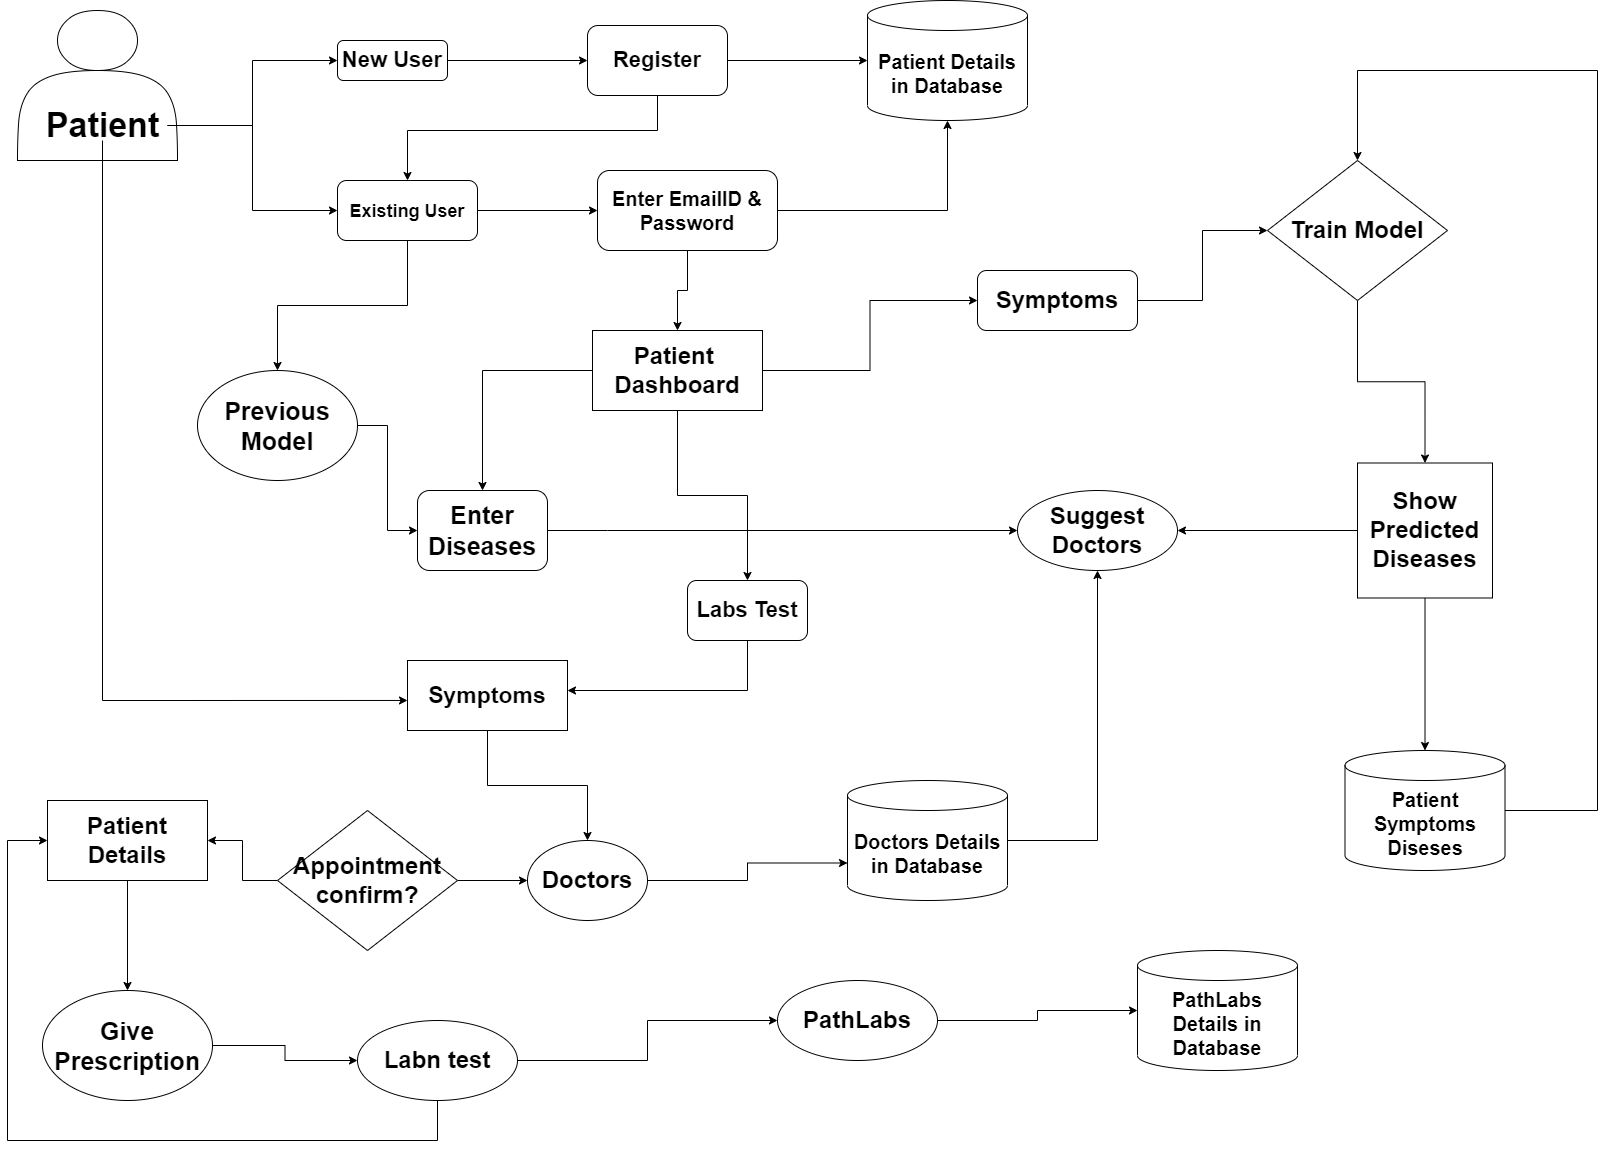

The diagram above was exported from draw.io. Its source (the exported page's mxGraphModel, read from the mxfile embedded in the PNG):
<mxGraphModel dx="4405" dy="3065" grid="1" gridSize="10" guides="1" tooltips="1" connect="1" arrows="1" fold="1" page="1" pageScale="1" pageWidth="850" pageHeight="1100" math="0" shadow="0">
  <root>
    <mxCell id="0" />
    <mxCell id="1" parent="0" />
    <mxCell id="l0T9zrclE68VIG34hyZ9-3" value="" style="shape=actor;whiteSpace=wrap;html=1;" parent="1" vertex="1">
      <mxGeometry x="-430" y="-250" width="160" height="150" as="geometry" />
    </mxCell>
    <mxCell id="l0T9zrclE68VIG34hyZ9-8" style="edgeStyle=orthogonalEdgeStyle;rounded=0;orthogonalLoop=1;jettySize=auto;html=1;entryX=0;entryY=0.5;entryDx=0;entryDy=0;fontSize=15;" parent="1" source="l0T9zrclE68VIG34hyZ9-4" target="l0T9zrclE68VIG34hyZ9-6" edge="1">
      <mxGeometry relative="1" as="geometry" />
    </mxCell>
    <mxCell id="l0T9zrclE68VIG34hyZ9-9" style="edgeStyle=orthogonalEdgeStyle;rounded=0;orthogonalLoop=1;jettySize=auto;html=1;entryX=0;entryY=0.5;entryDx=0;entryDy=0;fontSize=15;" parent="1" source="l0T9zrclE68VIG34hyZ9-4" target="l0T9zrclE68VIG34hyZ9-7" edge="1">
      <mxGeometry relative="1" as="geometry" />
    </mxCell>
    <mxCell id="l0T9zrclE68VIG34hyZ9-62" style="edgeStyle=orthogonalEdgeStyle;rounded=0;orthogonalLoop=1;jettySize=auto;html=1;fontSize=23;entryX=0;entryY=0.571;entryDx=0;entryDy=0;entryPerimeter=0;" parent="1" source="l0T9zrclE68VIG34hyZ9-4" target="l0T9zrclE68VIG34hyZ9-61" edge="1">
      <mxGeometry relative="1" as="geometry">
        <mxPoint x="30" y="500" as="targetPoint" />
        <Array as="points">
          <mxPoint x="-345" y="440" />
        </Array>
      </mxGeometry>
    </mxCell>
    <mxCell id="l0T9zrclE68VIG34hyZ9-4" value="&lt;font size=&quot;1&quot;&gt;&lt;b style=&quot;font-size: 34px&quot;&gt;Patient&lt;/b&gt;&lt;/font&gt;" style="text;html=1;align=center;verticalAlign=middle;resizable=0;points=[];autosize=1;strokeColor=none;fillColor=none;" parent="1" vertex="1">
      <mxGeometry x="-410" y="-150" width="130" height="30" as="geometry" />
    </mxCell>
    <mxCell id="l0T9zrclE68VIG34hyZ9-11" style="edgeStyle=orthogonalEdgeStyle;rounded=0;orthogonalLoop=1;jettySize=auto;html=1;entryX=0;entryY=0.5;entryDx=0;entryDy=0;fontSize=15;" parent="1" source="l0T9zrclE68VIG34hyZ9-6" target="l0T9zrclE68VIG34hyZ9-10" edge="1">
      <mxGeometry relative="1" as="geometry" />
    </mxCell>
    <mxCell id="l0T9zrclE68VIG34hyZ9-6" value="&lt;b&gt;New User&lt;/b&gt;" style="rounded=1;whiteSpace=wrap;html=1;fontSize=22;" parent="1" vertex="1">
      <mxGeometry x="-110" y="-220" width="110" height="40" as="geometry" />
    </mxCell>
    <mxCell id="l0T9zrclE68VIG34hyZ9-13" style="edgeStyle=orthogonalEdgeStyle;rounded=0;orthogonalLoop=1;jettySize=auto;html=1;fontSize=15;" parent="1" source="l0T9zrclE68VIG34hyZ9-7" target="l0T9zrclE68VIG34hyZ9-14" edge="1">
      <mxGeometry relative="1" as="geometry">
        <mxPoint x="110" y="-50" as="targetPoint" />
      </mxGeometry>
    </mxCell>
    <mxCell id="l0T9zrclE68VIG34hyZ9-26" style="edgeStyle=orthogonalEdgeStyle;rounded=0;orthogonalLoop=1;jettySize=auto;html=1;exitX=0.5;exitY=1;exitDx=0;exitDy=0;fontSize=18;" parent="1" source="l0T9zrclE68VIG34hyZ9-7" target="l0T9zrclE68VIG34hyZ9-23" edge="1">
      <mxGeometry relative="1" as="geometry" />
    </mxCell>
    <mxCell id="l0T9zrclE68VIG34hyZ9-7" value="&lt;font size=&quot;1&quot;&gt;&lt;b style=&quot;font-size: 18px&quot;&gt;Existing User&lt;/b&gt;&lt;/font&gt;" style="rounded=1;whiteSpace=wrap;html=1;fontSize=22;" parent="1" vertex="1">
      <mxGeometry x="-110" y="-80" width="140" height="60" as="geometry" />
    </mxCell>
    <mxCell id="l0T9zrclE68VIG34hyZ9-16" style="edgeStyle=orthogonalEdgeStyle;rounded=0;orthogonalLoop=1;jettySize=auto;html=1;entryX=0;entryY=0.5;entryDx=0;entryDy=0;entryPerimeter=0;fontSize=15;" parent="1" source="l0T9zrclE68VIG34hyZ9-10" target="l0T9zrclE68VIG34hyZ9-15" edge="1">
      <mxGeometry relative="1" as="geometry" />
    </mxCell>
    <mxCell id="l0T9zrclE68VIG34hyZ9-27" style="edgeStyle=orthogonalEdgeStyle;rounded=0;orthogonalLoop=1;jettySize=auto;html=1;fontSize=18;" parent="1" source="l0T9zrclE68VIG34hyZ9-10" target="l0T9zrclE68VIG34hyZ9-7" edge="1">
      <mxGeometry relative="1" as="geometry">
        <Array as="points">
          <mxPoint x="210" y="-130" />
          <mxPoint x="-40" y="-130" />
        </Array>
      </mxGeometry>
    </mxCell>
    <mxCell id="l0T9zrclE68VIG34hyZ9-10" value="&lt;b&gt;Register&lt;/b&gt;" style="rounded=1;whiteSpace=wrap;html=1;fontSize=22;" parent="1" vertex="1">
      <mxGeometry x="140" y="-235" width="140" height="70" as="geometry" />
    </mxCell>
    <mxCell id="l0T9zrclE68VIG34hyZ9-17" style="edgeStyle=orthogonalEdgeStyle;rounded=0;orthogonalLoop=1;jettySize=auto;html=1;entryX=0.5;entryY=1;entryDx=0;entryDy=0;entryPerimeter=0;fontSize=15;" parent="1" source="l0T9zrclE68VIG34hyZ9-14" target="l0T9zrclE68VIG34hyZ9-15" edge="1">
      <mxGeometry relative="1" as="geometry" />
    </mxCell>
    <mxCell id="l0T9zrclE68VIG34hyZ9-18" style="edgeStyle=orthogonalEdgeStyle;rounded=0;orthogonalLoop=1;jettySize=auto;html=1;fontSize=15;" parent="1" source="l0T9zrclE68VIG34hyZ9-14" target="l0T9zrclE68VIG34hyZ9-19" edge="1">
      <mxGeometry relative="1" as="geometry">
        <mxPoint x="160.00000000000023" y="60" as="targetPoint" />
      </mxGeometry>
    </mxCell>
    <mxCell id="l0T9zrclE68VIG34hyZ9-14" value="&lt;b&gt;&lt;font style=&quot;font-size: 20px&quot;&gt;Enter EmailID &amp;amp; Password&lt;/font&gt;&lt;/b&gt;" style="rounded=1;whiteSpace=wrap;html=1;fontSize=15;" parent="1" vertex="1">
      <mxGeometry x="150" y="-90" width="180" height="80" as="geometry" />
    </mxCell>
    <mxCell id="l0T9zrclE68VIG34hyZ9-15" value="&lt;b&gt;&lt;font style=&quot;font-size: 20px&quot;&gt;Patient Details in Database&lt;/font&gt;&lt;/b&gt;" style="shape=cylinder3;whiteSpace=wrap;html=1;boundedLbl=1;backgroundOutline=1;size=15;fontSize=15;" parent="1" vertex="1">
      <mxGeometry x="420" y="-260" width="160" height="120" as="geometry" />
    </mxCell>
    <mxCell id="l0T9zrclE68VIG34hyZ9-24" style="edgeStyle=orthogonalEdgeStyle;rounded=0;orthogonalLoop=1;jettySize=auto;html=1;entryX=0.5;entryY=0;entryDx=0;entryDy=0;fontSize=25;" parent="1" source="l0T9zrclE68VIG34hyZ9-19" target="l0T9zrclE68VIG34hyZ9-21" edge="1">
      <mxGeometry relative="1" as="geometry" />
    </mxCell>
    <mxCell id="l0T9zrclE68VIG34hyZ9-33" style="edgeStyle=orthogonalEdgeStyle;rounded=0;orthogonalLoop=1;jettySize=auto;html=1;fontSize=24;" parent="1" source="l0T9zrclE68VIG34hyZ9-19" target="l0T9zrclE68VIG34hyZ9-34" edge="1">
      <mxGeometry relative="1" as="geometry">
        <mxPoint x="300.0000000000002" y="310" as="targetPoint" />
      </mxGeometry>
    </mxCell>
    <mxCell id="l0T9zrclE68VIG34hyZ9-58" style="edgeStyle=orthogonalEdgeStyle;rounded=0;orthogonalLoop=1;jettySize=auto;html=1;fontSize=22;" parent="1" source="l0T9zrclE68VIG34hyZ9-19" target="l0T9zrclE68VIG34hyZ9-59" edge="1">
      <mxGeometry relative="1" as="geometry">
        <mxPoint x="300" y="350" as="targetPoint" />
      </mxGeometry>
    </mxCell>
    <mxCell id="l0T9zrclE68VIG34hyZ9-19" value="&lt;font style=&quot;font-size: 24px&quot;&gt;&lt;b&gt;Patient&amp;nbsp; Dashboard&lt;/b&gt;&lt;/font&gt;" style="rounded=0;whiteSpace=wrap;html=1;fontSize=15;" parent="1" vertex="1">
      <mxGeometry x="145" y="70" width="170" height="80" as="geometry" />
    </mxCell>
    <mxCell id="l0T9zrclE68VIG34hyZ9-28" style="edgeStyle=orthogonalEdgeStyle;rounded=0;orthogonalLoop=1;jettySize=auto;html=1;fontSize=20;exitX=1;exitY=0.5;exitDx=0;exitDy=0;" parent="1" source="l0T9zrclE68VIG34hyZ9-21" target="l0T9zrclE68VIG34hyZ9-29" edge="1">
      <mxGeometry relative="1" as="geometry">
        <mxPoint x="390" y="270" as="targetPoint" />
        <Array as="points">
          <mxPoint x="160" y="270" />
          <mxPoint x="160" y="270" />
        </Array>
      </mxGeometry>
    </mxCell>
    <mxCell id="l0T9zrclE68VIG34hyZ9-21" value="&lt;font style=&quot;font-size: 25px&quot;&gt;&lt;b&gt;Enter Diseases&lt;/b&gt;&lt;/font&gt;" style="rounded=1;whiteSpace=wrap;html=1;fontSize=24;" parent="1" vertex="1">
      <mxGeometry x="-30" y="230" width="130" height="80" as="geometry" />
    </mxCell>
    <mxCell id="l0T9zrclE68VIG34hyZ9-25" style="edgeStyle=orthogonalEdgeStyle;rounded=0;orthogonalLoop=1;jettySize=auto;html=1;entryX=0;entryY=0.5;entryDx=0;entryDy=0;fontSize=18;" parent="1" source="l0T9zrclE68VIG34hyZ9-23" target="l0T9zrclE68VIG34hyZ9-21" edge="1">
      <mxGeometry relative="1" as="geometry" />
    </mxCell>
    <mxCell id="l0T9zrclE68VIG34hyZ9-23" value="&lt;b&gt;Previous Model&lt;/b&gt;" style="ellipse;whiteSpace=wrap;html=1;fontSize=25;" parent="1" vertex="1">
      <mxGeometry x="-250" y="110" width="160" height="110" as="geometry" />
    </mxCell>
    <mxCell id="l0T9zrclE68VIG34hyZ9-29" value="&lt;font style=&quot;font-size: 24px&quot;&gt;&lt;b&gt;Suggest Doctors&lt;/b&gt;&lt;/font&gt;" style="ellipse;whiteSpace=wrap;html=1;fontSize=20;" parent="1" vertex="1">
      <mxGeometry x="570" y="230" width="160" height="80" as="geometry" />
    </mxCell>
    <mxCell id="l0T9zrclE68VIG34hyZ9-32" style="edgeStyle=orthogonalEdgeStyle;rounded=0;orthogonalLoop=1;jettySize=auto;html=1;entryX=0.5;entryY=1;entryDx=0;entryDy=0;fontSize=24;" parent="1" source="l0T9zrclE68VIG34hyZ9-31" target="l0T9zrclE68VIG34hyZ9-29" edge="1">
      <mxGeometry relative="1" as="geometry" />
    </mxCell>
    <mxCell id="l0T9zrclE68VIG34hyZ9-31" value="&lt;b&gt;&lt;font style=&quot;font-size: 20px&quot;&gt;Doctors Details in Database&lt;/font&gt;&lt;/b&gt;" style="shape=cylinder3;whiteSpace=wrap;html=1;boundedLbl=1;backgroundOutline=1;size=15;fontSize=15;" parent="1" vertex="1">
      <mxGeometry x="400" y="520" width="160" height="120" as="geometry" />
    </mxCell>
    <mxCell id="l0T9zrclE68VIG34hyZ9-43" style="edgeStyle=orthogonalEdgeStyle;rounded=0;orthogonalLoop=1;jettySize=auto;html=1;fontSize=24;" parent="1" source="l0T9zrclE68VIG34hyZ9-34" target="l0T9zrclE68VIG34hyZ9-44" edge="1">
      <mxGeometry relative="1" as="geometry">
        <mxPoint x="800" y="40" as="targetPoint" />
      </mxGeometry>
    </mxCell>
    <mxCell id="l0T9zrclE68VIG34hyZ9-34" value="&lt;b&gt;Symptoms&lt;/b&gt;" style="rounded=1;whiteSpace=wrap;html=1;fontSize=24;" parent="1" vertex="1">
      <mxGeometry x="530" y="10" width="160" height="60" as="geometry" />
    </mxCell>
    <mxCell id="l0T9zrclE68VIG34hyZ9-49" style="edgeStyle=orthogonalEdgeStyle;rounded=0;orthogonalLoop=1;jettySize=auto;html=1;fontSize=24;" parent="1" source="l0T9zrclE68VIG34hyZ9-44" target="l0T9zrclE68VIG34hyZ9-50" edge="1">
      <mxGeometry relative="1" as="geometry">
        <mxPoint x="910" y="210" as="targetPoint" />
      </mxGeometry>
    </mxCell>
    <mxCell id="l0T9zrclE68VIG34hyZ9-44" value="&lt;b&gt;Train Model&lt;/b&gt;" style="rhombus;whiteSpace=wrap;html=1;fontSize=24;" parent="1" vertex="1">
      <mxGeometry x="820" y="-100" width="180" height="140" as="geometry" />
    </mxCell>
    <mxCell id="l0T9zrclE68VIG34hyZ9-53" style="edgeStyle=orthogonalEdgeStyle;rounded=0;orthogonalLoop=1;jettySize=auto;html=1;fontSize=24;" parent="1" source="l0T9zrclE68VIG34hyZ9-50" target="l0T9zrclE68VIG34hyZ9-29" edge="1">
      <mxGeometry relative="1" as="geometry" />
    </mxCell>
    <mxCell id="l0T9zrclE68VIG34hyZ9-55" style="edgeStyle=orthogonalEdgeStyle;rounded=0;orthogonalLoop=1;jettySize=auto;html=1;fontSize=24;" parent="1" source="l0T9zrclE68VIG34hyZ9-50" edge="1">
      <mxGeometry relative="1" as="geometry">
        <mxPoint x="977.5" y="490" as="targetPoint" />
      </mxGeometry>
    </mxCell>
    <mxCell id="l0T9zrclE68VIG34hyZ9-50" value="&lt;b&gt;Show Predicted Diseases&lt;/b&gt;" style="whiteSpace=wrap;html=1;aspect=fixed;fontSize=24;" parent="1" vertex="1">
      <mxGeometry x="910" y="202.5" width="135" height="135" as="geometry" />
    </mxCell>
    <mxCell id="l0T9zrclE68VIG34hyZ9-67" style="edgeStyle=orthogonalEdgeStyle;rounded=0;orthogonalLoop=1;jettySize=auto;html=1;entryX=0.5;entryY=0;entryDx=0;entryDy=0;fontSize=24;" parent="1" source="l0T9zrclE68VIG34hyZ9-56" target="l0T9zrclE68VIG34hyZ9-44" edge="1">
      <mxGeometry relative="1" as="geometry">
        <Array as="points">
          <mxPoint x="1150" y="550" />
          <mxPoint x="1150" y="-190" />
          <mxPoint x="910" y="-190" />
        </Array>
      </mxGeometry>
    </mxCell>
    <mxCell id="l0T9zrclE68VIG34hyZ9-56" value="&lt;span style=&quot;font-size: 20px&quot;&gt;&lt;b&gt;Patient Symptoms Diseses&lt;/b&gt;&lt;/span&gt;" style="shape=cylinder3;whiteSpace=wrap;html=1;boundedLbl=1;backgroundOutline=1;size=15;fontSize=15;" parent="1" vertex="1">
      <mxGeometry x="897.5" y="490" width="160" height="120" as="geometry" />
    </mxCell>
    <mxCell id="l0T9zrclE68VIG34hyZ9-60" style="edgeStyle=orthogonalEdgeStyle;rounded=0;orthogonalLoop=1;jettySize=auto;html=1;fontSize=22;" parent="1" source="l0T9zrclE68VIG34hyZ9-59" target="l0T9zrclE68VIG34hyZ9-61" edge="1">
      <mxGeometry relative="1" as="geometry">
        <mxPoint x="120" y="520" as="targetPoint" />
        <Array as="points">
          <mxPoint x="300" y="430" />
          <mxPoint x="120" y="430" />
        </Array>
      </mxGeometry>
    </mxCell>
    <mxCell id="l0T9zrclE68VIG34hyZ9-59" value="&lt;b&gt;Labs Test&lt;/b&gt;" style="rounded=1;whiteSpace=wrap;html=1;fontSize=22;" parent="1" vertex="1">
      <mxGeometry x="240" y="320" width="120" height="60" as="geometry" />
    </mxCell>
    <mxCell id="l0T9zrclE68VIG34hyZ9-64" style="edgeStyle=orthogonalEdgeStyle;rounded=0;orthogonalLoop=1;jettySize=auto;html=1;fontSize=23;" parent="1" source="l0T9zrclE68VIG34hyZ9-61" target="l0T9zrclE68VIG34hyZ9-65" edge="1">
      <mxGeometry relative="1" as="geometry">
        <mxPoint x="40" y="550" as="targetPoint" />
      </mxGeometry>
    </mxCell>
    <mxCell id="l0T9zrclE68VIG34hyZ9-61" value="&lt;b&gt;&lt;font style=&quot;font-size: 23px&quot;&gt;Symptoms&lt;/font&gt;&lt;/b&gt;" style="rounded=0;whiteSpace=wrap;html=1;fontSize=22;" parent="1" vertex="1">
      <mxGeometry x="-40" y="400" width="160" height="70" as="geometry" />
    </mxCell>
    <mxCell id="enQ71aA4CwFRUGi5Cq9Z-6" style="edgeStyle=orthogonalEdgeStyle;rounded=0;orthogonalLoop=1;jettySize=auto;html=1;entryX=0;entryY=0;entryDx=0;entryDy=82.5;entryPerimeter=0;" edge="1" parent="1" source="l0T9zrclE68VIG34hyZ9-65" target="l0T9zrclE68VIG34hyZ9-31">
      <mxGeometry relative="1" as="geometry" />
    </mxCell>
    <mxCell id="l0T9zrclE68VIG34hyZ9-65" value="&lt;font style=&quot;font-size: 24px&quot;&gt;&lt;b&gt;Doctors&lt;/b&gt;&lt;/font&gt;" style="ellipse;whiteSpace=wrap;html=1;fontSize=23;" parent="1" vertex="1">
      <mxGeometry x="80" y="580" width="120" height="80" as="geometry" />
    </mxCell>
    <mxCell id="enQ71aA4CwFRUGi5Cq9Z-5" style="edgeStyle=orthogonalEdgeStyle;rounded=0;orthogonalLoop=1;jettySize=auto;html=1;entryX=0.5;entryY=0;entryDx=0;entryDy=0;" edge="1" parent="1" source="enQ71aA4CwFRUGi5Cq9Z-1" target="enQ71aA4CwFRUGi5Cq9Z-4">
      <mxGeometry relative="1" as="geometry" />
    </mxCell>
    <mxCell id="enQ71aA4CwFRUGi5Cq9Z-1" value="&lt;font style=&quot;font-size: 24px&quot;&gt;&lt;b&gt;Patient Details&lt;/b&gt;&lt;/font&gt;" style="rounded=0;whiteSpace=wrap;html=1;fontSize=15;" vertex="1" parent="1">
      <mxGeometry x="-400" y="540" width="160" height="80" as="geometry" />
    </mxCell>
    <mxCell id="enQ71aA4CwFRUGi5Cq9Z-13" style="edgeStyle=orthogonalEdgeStyle;rounded=0;orthogonalLoop=1;jettySize=auto;html=1;entryX=0;entryY=0.5;entryDx=0;entryDy=0;" edge="1" parent="1" source="enQ71aA4CwFRUGi5Cq9Z-4" target="enQ71aA4CwFRUGi5Cq9Z-12">
      <mxGeometry relative="1" as="geometry" />
    </mxCell>
    <mxCell id="enQ71aA4CwFRUGi5Cq9Z-4" value="&lt;b&gt;Give Prescription&lt;/b&gt;" style="ellipse;whiteSpace=wrap;html=1;fontSize=25;" vertex="1" parent="1">
      <mxGeometry x="-405" y="730" width="170" height="110" as="geometry" />
    </mxCell>
    <mxCell id="enQ71aA4CwFRUGi5Cq9Z-9" style="edgeStyle=orthogonalEdgeStyle;rounded=0;orthogonalLoop=1;jettySize=auto;html=1;entryX=0;entryY=0.5;entryDx=0;entryDy=0;" edge="1" parent="1" source="enQ71aA4CwFRUGi5Cq9Z-8" target="l0T9zrclE68VIG34hyZ9-65">
      <mxGeometry relative="1" as="geometry" />
    </mxCell>
    <mxCell id="enQ71aA4CwFRUGi5Cq9Z-10" style="edgeStyle=orthogonalEdgeStyle;rounded=0;orthogonalLoop=1;jettySize=auto;html=1;entryX=1;entryY=0.5;entryDx=0;entryDy=0;" edge="1" parent="1" source="enQ71aA4CwFRUGi5Cq9Z-8" target="enQ71aA4CwFRUGi5Cq9Z-1">
      <mxGeometry relative="1" as="geometry" />
    </mxCell>
    <mxCell id="enQ71aA4CwFRUGi5Cq9Z-8" value="&lt;b&gt;Appointment&lt;br&gt;confirm?&lt;br&gt;&lt;/b&gt;" style="rhombus;whiteSpace=wrap;html=1;fontSize=24;" vertex="1" parent="1">
      <mxGeometry x="-170" y="550" width="180" height="140" as="geometry" />
    </mxCell>
    <mxCell id="enQ71aA4CwFRUGi5Cq9Z-14" style="edgeStyle=orthogonalEdgeStyle;rounded=0;orthogonalLoop=1;jettySize=auto;html=1;entryX=0;entryY=0.5;entryDx=0;entryDy=0;" edge="1" parent="1" source="enQ71aA4CwFRUGi5Cq9Z-12" target="enQ71aA4CwFRUGi5Cq9Z-1">
      <mxGeometry relative="1" as="geometry">
        <Array as="points">
          <mxPoint x="-10" y="880" />
          <mxPoint x="-440" y="880" />
          <mxPoint x="-440" y="580" />
        </Array>
      </mxGeometry>
    </mxCell>
    <mxCell id="enQ71aA4CwFRUGi5Cq9Z-17" style="edgeStyle=orthogonalEdgeStyle;rounded=0;orthogonalLoop=1;jettySize=auto;html=1;exitX=1;exitY=0.5;exitDx=0;exitDy=0;entryX=0;entryY=0.5;entryDx=0;entryDy=0;" edge="1" parent="1" source="enQ71aA4CwFRUGi5Cq9Z-12" target="enQ71aA4CwFRUGi5Cq9Z-16">
      <mxGeometry relative="1" as="geometry" />
    </mxCell>
    <mxCell id="enQ71aA4CwFRUGi5Cq9Z-12" value="&lt;font style=&quot;font-size: 24px&quot;&gt;&lt;b&gt;Labn test&lt;/b&gt;&lt;/font&gt;" style="ellipse;whiteSpace=wrap;html=1;fontSize=20;" vertex="1" parent="1">
      <mxGeometry x="-90" y="760" width="160" height="80" as="geometry" />
    </mxCell>
    <mxCell id="enQ71aA4CwFRUGi5Cq9Z-19" style="edgeStyle=orthogonalEdgeStyle;rounded=0;orthogonalLoop=1;jettySize=auto;html=1;" edge="1" parent="1" source="enQ71aA4CwFRUGi5Cq9Z-16" target="enQ71aA4CwFRUGi5Cq9Z-18">
      <mxGeometry relative="1" as="geometry" />
    </mxCell>
    <mxCell id="enQ71aA4CwFRUGi5Cq9Z-16" value="&lt;font style=&quot;font-size: 24px&quot;&gt;&lt;b&gt;PathLabs&lt;/b&gt;&lt;/font&gt;" style="ellipse;whiteSpace=wrap;html=1;fontSize=20;" vertex="1" parent="1">
      <mxGeometry x="330" y="720" width="160" height="80" as="geometry" />
    </mxCell>
    <mxCell id="enQ71aA4CwFRUGi5Cq9Z-18" value="&lt;b&gt;&lt;font style=&quot;font-size: 20px&quot;&gt;PathLabs Details in Database&lt;/font&gt;&lt;/b&gt;" style="shape=cylinder3;whiteSpace=wrap;html=1;boundedLbl=1;backgroundOutline=1;size=15;fontSize=15;" vertex="1" parent="1">
      <mxGeometry x="690" y="690" width="160" height="120" as="geometry" />
    </mxCell>
  </root>
</mxGraphModel>